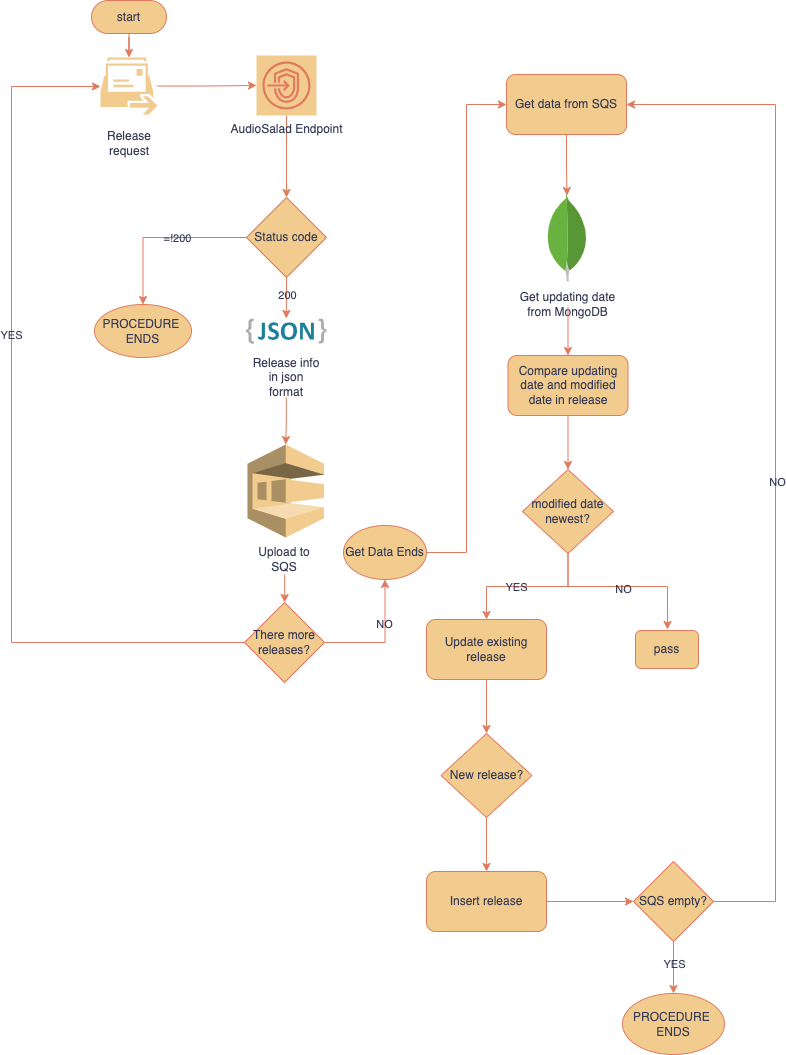

The diagram above was exported from draw.io. Its source (the exported page's mxGraphModel, read from the mxfile embedded in the PNG):
<mxGraphModel dx="1521" dy="886" grid="0" gridSize="10" guides="1" tooltips="1" connect="1" arrows="1" fold="1" page="1" pageScale="1" pageWidth="1169" pageHeight="827" background="#ffffff" math="0" shadow="0">
  <root>
    <mxCell id="0" />
    <mxCell id="1" parent="0" />
    <mxCell id="TqaPQrcLF-OelftASzW7-37" value="" style="edgeStyle=orthogonalEdgeStyle;rounded=0;orthogonalLoop=1;jettySize=auto;html=1;labelBackgroundColor=none;strokeColor=#E07A5F;fontColor=default;" parent="1" source="TqaPQrcLF-OelftASzW7-1" target="TqaPQrcLF-OelftASzW7-15" edge="1">
      <mxGeometry relative="1" as="geometry" />
    </mxCell>
    <mxCell id="TqaPQrcLF-OelftASzW7-1" value="Get data from SQS" style="rounded=1;whiteSpace=wrap;html=1;labelBackgroundColor=none;fillColor=#F2CC8F;strokeColor=#E07A5F;fontColor=#393C56;" parent="1" vertex="1">
      <mxGeometry x="630" y="217" width="120" height="60" as="geometry" />
    </mxCell>
    <mxCell id="TqaPQrcLF-OelftASzW7-19" value="" style="edgeStyle=orthogonalEdgeStyle;rounded=0;orthogonalLoop=1;jettySize=auto;html=1;labelBackgroundColor=none;strokeColor=#E07A5F;fontColor=default;" parent="1" source="TqaPQrcLF-OelftASzW7-4" target="TqaPQrcLF-OelftASzW7-8" edge="1">
      <mxGeometry relative="1" as="geometry" />
    </mxCell>
    <mxCell id="TqaPQrcLF-OelftASzW7-4" value="AudioSalad Endpoint" style="sketch=0;outlineConnect=0;fontColor=#393C56;strokeColor=#E07A5F;fillColor=#F2CC8F;dashed=0;verticalLabelPosition=bottom;verticalAlign=top;align=center;html=1;fontSize=12;fontStyle=0;aspect=fixed;shape=mxgraph.aws4.resourceIcon;resIcon=mxgraph.aws4.endpoints;labelBackgroundColor=none;" parent="1" vertex="1">
      <mxGeometry x="380" y="198" width="60" height="60" as="geometry" />
    </mxCell>
    <mxCell id="TqaPQrcLF-OelftASzW7-24" value="" style="edgeStyle=orthogonalEdgeStyle;rounded=0;orthogonalLoop=1;jettySize=auto;html=1;labelBackgroundColor=none;strokeColor=#E07A5F;fontColor=default;" parent="1" source="TqaPQrcLF-OelftASzW7-8" target="TqaPQrcLF-OelftASzW7-6" edge="1">
      <mxGeometry relative="1" as="geometry" />
    </mxCell>
    <mxCell id="TqaPQrcLF-OelftASzW7-27" value="200" style="edgeLabel;html=1;align=center;verticalAlign=middle;resizable=0;points=[];labelBackgroundColor=none;fontColor=#393C56;" parent="TqaPQrcLF-OelftASzW7-24" vertex="1" connectable="0">
      <mxGeometry x="-0.199" relative="1" as="geometry">
        <mxPoint as="offset" />
      </mxGeometry>
    </mxCell>
    <mxCell id="TqaPQrcLF-OelftASzW7-8" value="Status code" style="rhombus;whiteSpace=wrap;html=1;labelBackgroundColor=none;fillColor=#F2CC8F;strokeColor=#E07A5F;fontColor=#393C56;" parent="1" vertex="1">
      <mxGeometry x="370" y="340" width="80" height="80" as="geometry" />
    </mxCell>
    <mxCell id="TqaPQrcLF-OelftASzW7-9" value="" style="group;labelBackgroundColor=none;fontColor=#393C56;" parent="1" vertex="1" connectable="0">
      <mxGeometry x="369.6" y="461" width="80.39999999999998" height="79" as="geometry" />
    </mxCell>
    <mxCell id="TqaPQrcLF-OelftASzW7-6" value="" style="dashed=0;outlineConnect=0;html=1;align=center;labelPosition=center;verticalLabelPosition=bottom;verticalAlign=top;shape=mxgraph.weblogos.json_2;labelBackgroundColor=none;fillColor=#F2CC8F;strokeColor=#E07A5F;fontColor=#393C56;" parent="TqaPQrcLF-OelftASzW7-9" vertex="1">
      <mxGeometry width="80.4" height="25.200000000000003" as="geometry" />
    </mxCell>
    <mxCell id="TqaPQrcLF-OelftASzW7-7" value="Release info in json format" style="text;html=1;strokeColor=none;fillColor=none;align=center;verticalAlign=middle;whiteSpace=wrap;rounded=0;labelBackgroundColor=none;fontColor=#393C56;" parent="TqaPQrcLF-OelftASzW7-9" vertex="1">
      <mxGeometry x="5.300000000000068" y="39" width="69.8" height="40" as="geometry" />
    </mxCell>
    <mxCell id="TqaPQrcLF-OelftASzW7-12" value="" style="group;labelBackgroundColor=none;fontColor=#393C56;" parent="1" vertex="1" connectable="0">
      <mxGeometry x="370" y="587" width="76.5" height="130" as="geometry" />
    </mxCell>
    <mxCell id="TqaPQrcLF-OelftASzW7-10" value="" style="outlineConnect=0;dashed=0;verticalLabelPosition=bottom;verticalAlign=top;align=center;html=1;shape=mxgraph.aws3.sqs;fillColor=#F2CC8F;labelBackgroundColor=none;strokeColor=#E07A5F;fontColor=#393C56;" parent="TqaPQrcLF-OelftASzW7-12" vertex="1">
      <mxGeometry x="1" width="76.5" height="93" as="geometry" />
    </mxCell>
    <mxCell id="TqaPQrcLF-OelftASzW7-11" value="Upload to SQS" style="text;html=1;strokeColor=none;fillColor=none;align=center;verticalAlign=middle;whiteSpace=wrap;rounded=0;labelBackgroundColor=none;fontColor=#393C56;" parent="TqaPQrcLF-OelftASzW7-12" vertex="1">
      <mxGeometry x="8.200000000000045" y="100" width="60" height="30" as="geometry" />
    </mxCell>
    <mxCell id="TqaPQrcLF-OelftASzW7-13" value="" style="group;labelBackgroundColor=none;fontColor=#393C56;" parent="1" vertex="1" connectable="0">
      <mxGeometry x="223" y="200" width="60" height="101" as="geometry" />
    </mxCell>
    <mxCell id="TqaPQrcLF-OelftASzW7-2" value="" style="sketch=0;pointerEvents=1;shadow=0;dashed=0;html=1;strokeColor=none;fillColor=#F2CC8F;labelPosition=center;verticalLabelPosition=bottom;verticalAlign=top;outlineConnect=0;align=center;shape=mxgraph.office.communications.local_move_request;labelBackgroundColor=none;fontColor=#393C56;" parent="TqaPQrcLF-OelftASzW7-13" vertex="1">
      <mxGeometry x="1" width="57" height="57" as="geometry" />
    </mxCell>
    <mxCell id="TqaPQrcLF-OelftASzW7-5" value="Release request" style="text;html=1;strokeColor=none;fillColor=none;align=center;verticalAlign=middle;whiteSpace=wrap;rounded=0;labelBackgroundColor=none;fontColor=#393C56;" parent="TqaPQrcLF-OelftASzW7-13" vertex="1">
      <mxGeometry y="71" width="60" height="30" as="geometry" />
    </mxCell>
    <mxCell id="TqaPQrcLF-OelftASzW7-17" value="" style="group;labelBackgroundColor=none;fontColor=#393C56;" parent="1" vertex="1" connectable="0">
      <mxGeometry x="636" y="338" width="111" height="112" as="geometry" />
    </mxCell>
    <mxCell id="TqaPQrcLF-OelftASzW7-15" value="" style="dashed=0;outlineConnect=0;html=1;align=center;labelPosition=center;verticalLabelPosition=bottom;verticalAlign=top;shape=mxgraph.weblogos.mongodb;labelBackgroundColor=none;fillColor=#F2CC8F;strokeColor=#E07A5F;fontColor=#393C56;" parent="TqaPQrcLF-OelftASzW7-17" vertex="1">
      <mxGeometry x="33.89999999999998" width="41.2" height="86.2" as="geometry" />
    </mxCell>
    <mxCell id="TqaPQrcLF-OelftASzW7-16" value="Get updating date from MongoDB" style="text;html=1;strokeColor=none;fillColor=none;align=center;verticalAlign=middle;whiteSpace=wrap;rounded=0;labelBackgroundColor=none;fontColor=#393C56;" parent="TqaPQrcLF-OelftASzW7-17" vertex="1">
      <mxGeometry y="106" width="111" height="6" as="geometry" />
    </mxCell>
    <mxCell id="TqaPQrcLF-OelftASzW7-18" value="" style="edgeStyle=orthogonalEdgeStyle;rounded=0;orthogonalLoop=1;jettySize=auto;html=1;labelBackgroundColor=none;strokeColor=#E07A5F;fontColor=default;" parent="1" source="TqaPQrcLF-OelftASzW7-2" target="TqaPQrcLF-OelftASzW7-4" edge="1">
      <mxGeometry relative="1" as="geometry" />
    </mxCell>
    <mxCell id="TqaPQrcLF-OelftASzW7-25" value="" style="edgeStyle=orthogonalEdgeStyle;rounded=0;orthogonalLoop=1;jettySize=auto;html=1;labelBackgroundColor=none;strokeColor=#E07A5F;fontColor=default;" parent="1" source="TqaPQrcLF-OelftASzW7-7" target="TqaPQrcLF-OelftASzW7-10" edge="1">
      <mxGeometry relative="1" as="geometry" />
    </mxCell>
    <mxCell id="TqaPQrcLF-OelftASzW7-26" value="Get Data Ends" style="ellipse;whiteSpace=wrap;html=1;labelBackgroundColor=none;fillColor=#F2CC8F;strokeColor=#E07A5F;fontColor=#393C56;" parent="1" vertex="1">
      <mxGeometry x="467" y="668" width="83" height="54" as="geometry" />
    </mxCell>
    <mxCell id="TqaPQrcLF-OelftASzW7-31" style="edgeStyle=orthogonalEdgeStyle;rounded=0;orthogonalLoop=1;jettySize=auto;html=1;labelBackgroundColor=none;strokeColor=#E07A5F;fontColor=default;" parent="1" source="TqaPQrcLF-OelftASzW7-30" target="TqaPQrcLF-OelftASzW7-2" edge="1">
      <mxGeometry relative="1" as="geometry">
        <Array as="points">
          <mxPoint x="135" y="785" />
          <mxPoint x="135" y="229" />
        </Array>
      </mxGeometry>
    </mxCell>
    <mxCell id="TqaPQrcLF-OelftASzW7-32" value="YES" style="edgeLabel;html=1;align=center;verticalAlign=middle;resizable=0;points=[];labelBackgroundColor=none;fontColor=#393C56;" parent="TqaPQrcLF-OelftASzW7-31" vertex="1" connectable="0">
      <mxGeometry x="0.2326" y="1" relative="1" as="geometry">
        <mxPoint as="offset" />
      </mxGeometry>
    </mxCell>
    <mxCell id="TqaPQrcLF-OelftASzW7-34" style="edgeStyle=orthogonalEdgeStyle;rounded=0;orthogonalLoop=1;jettySize=auto;html=1;entryX=0.5;entryY=1;entryDx=0;entryDy=0;labelBackgroundColor=none;strokeColor=#E07A5F;fontColor=default;" parent="1" source="TqaPQrcLF-OelftASzW7-30" target="TqaPQrcLF-OelftASzW7-26" edge="1">
      <mxGeometry relative="1" as="geometry" />
    </mxCell>
    <mxCell id="TqaPQrcLF-OelftASzW7-35" value="NO" style="edgeLabel;html=1;align=center;verticalAlign=middle;resizable=0;points=[];labelBackgroundColor=none;fontColor=#393C56;" parent="TqaPQrcLF-OelftASzW7-34" vertex="1" connectable="0">
      <mxGeometry x="0.2824" y="2" relative="1" as="geometry">
        <mxPoint x="1" as="offset" />
      </mxGeometry>
    </mxCell>
    <mxCell id="TqaPQrcLF-OelftASzW7-30" value="There more releases?" style="rhombus;whiteSpace=wrap;html=1;labelBackgroundColor=none;fillColor=#F2CC8F;strokeColor=#E07A5F;fontColor=#393C56;" parent="1" vertex="1">
      <mxGeometry x="368" y="745" width="80" height="80" as="geometry" />
    </mxCell>
    <mxCell id="TqaPQrcLF-OelftASzW7-33" value="" style="edgeStyle=orthogonalEdgeStyle;rounded=0;orthogonalLoop=1;jettySize=auto;html=1;labelBackgroundColor=none;strokeColor=#E07A5F;fontColor=default;" parent="1" source="TqaPQrcLF-OelftASzW7-11" target="TqaPQrcLF-OelftASzW7-30" edge="1">
      <mxGeometry relative="1" as="geometry" />
    </mxCell>
    <mxCell id="TqaPQrcLF-OelftASzW7-36" style="edgeStyle=orthogonalEdgeStyle;rounded=0;orthogonalLoop=1;jettySize=auto;html=1;entryX=0;entryY=0.5;entryDx=0;entryDy=0;labelBackgroundColor=none;strokeColor=#E07A5F;fontColor=default;exitX=1;exitY=0.5;exitDx=0;exitDy=0;" parent="1" source="TqaPQrcLF-OelftASzW7-26" target="TqaPQrcLF-OelftASzW7-1" edge="1">
      <mxGeometry relative="1" as="geometry" />
    </mxCell>
    <mxCell id="TqaPQrcLF-OelftASzW7-43" value="" style="edgeStyle=orthogonalEdgeStyle;rounded=0;orthogonalLoop=1;jettySize=auto;html=1;labelBackgroundColor=none;strokeColor=#E07A5F;fontColor=default;" parent="1" source="TqaPQrcLF-OelftASzW7-38" target="TqaPQrcLF-OelftASzW7-39" edge="1">
      <mxGeometry relative="1" as="geometry" />
    </mxCell>
    <mxCell id="TqaPQrcLF-OelftASzW7-38" value="Compare updating date and modified date in release" style="rounded=1;whiteSpace=wrap;html=1;labelBackgroundColor=none;fillColor=#F2CC8F;strokeColor=#E07A5F;fontColor=#393C56;" parent="1" vertex="1">
      <mxGeometry x="631.5" y="498" width="120" height="60" as="geometry" />
    </mxCell>
    <mxCell id="TqaPQrcLF-OelftASzW7-44" style="edgeStyle=orthogonalEdgeStyle;rounded=0;orthogonalLoop=1;jettySize=auto;html=1;labelBackgroundColor=none;strokeColor=#E07A5F;fontColor=default;" parent="1" source="TqaPQrcLF-OelftASzW7-39" target="TqaPQrcLF-OelftASzW7-41" edge="1">
      <mxGeometry relative="1" as="geometry" />
    </mxCell>
    <mxCell id="TqaPQrcLF-OelftASzW7-46" value="YES" style="edgeLabel;html=1;align=center;verticalAlign=middle;resizable=0;points=[];labelBackgroundColor=none;fontColor=#393C56;" parent="TqaPQrcLF-OelftASzW7-44" vertex="1" connectable="0">
      <mxGeometry x="0.1593" relative="1" as="geometry">
        <mxPoint as="offset" />
      </mxGeometry>
    </mxCell>
    <mxCell id="TqaPQrcLF-OelftASzW7-45" style="edgeStyle=orthogonalEdgeStyle;rounded=0;orthogonalLoop=1;jettySize=auto;html=1;labelBackgroundColor=none;strokeColor=#E07A5F;fontColor=default;" parent="1" edge="1">
      <mxGeometry relative="1" as="geometry">
        <mxPoint x="691.5" y="695" as="sourcePoint" />
        <mxPoint x="791" y="772" as="targetPoint" />
        <Array as="points">
          <mxPoint x="692" y="729" />
          <mxPoint x="791" y="729" />
        </Array>
      </mxGeometry>
    </mxCell>
    <mxCell id="TqaPQrcLF-OelftASzW7-47" value="NO" style="edgeLabel;html=1;align=center;verticalAlign=middle;resizable=0;points=[];labelBackgroundColor=none;fontColor=#393C56;" parent="TqaPQrcLF-OelftASzW7-45" vertex="1" connectable="0">
      <mxGeometry x="0.0028" y="-1" relative="1" as="geometry">
        <mxPoint x="1" y="1" as="offset" />
      </mxGeometry>
    </mxCell>
    <mxCell id="TqaPQrcLF-OelftASzW7-39" value="modified date newest?" style="rhombus;whiteSpace=wrap;html=1;labelBackgroundColor=none;fillColor=#F2CC8F;strokeColor=#E07A5F;fontColor=#393C56;" parent="1" vertex="1">
      <mxGeometry x="646" y="612" width="91" height="84" as="geometry" />
    </mxCell>
    <mxCell id="TqaPQrcLF-OelftASzW7-40" value="pass" style="rounded=1;whiteSpace=wrap;html=1;labelBackgroundColor=none;fillColor=#F2CC8F;strokeColor=#E07A5F;fontColor=#393C56;" parent="1" vertex="1">
      <mxGeometry x="759" y="773" width="63" height="38" as="geometry" />
    </mxCell>
    <mxCell id="TqaPQrcLF-OelftASzW7-50" value="" style="edgeStyle=orthogonalEdgeStyle;rounded=0;orthogonalLoop=1;jettySize=auto;html=1;labelBackgroundColor=none;strokeColor=#E07A5F;fontColor=default;" parent="1" source="TqaPQrcLF-OelftASzW7-41" target="TqaPQrcLF-OelftASzW7-48" edge="1">
      <mxGeometry relative="1" as="geometry" />
    </mxCell>
    <mxCell id="TqaPQrcLF-OelftASzW7-41" value="Update existing release" style="rounded=1;whiteSpace=wrap;html=1;labelBackgroundColor=none;fillColor=#F2CC8F;strokeColor=#E07A5F;fontColor=#393C56;" parent="1" vertex="1">
      <mxGeometry x="550" y="762" width="120" height="60" as="geometry" />
    </mxCell>
    <mxCell id="TqaPQrcLF-OelftASzW7-42" value="" style="edgeStyle=orthogonalEdgeStyle;rounded=0;orthogonalLoop=1;jettySize=auto;html=1;labelBackgroundColor=none;strokeColor=#E07A5F;fontColor=default;" parent="1" source="TqaPQrcLF-OelftASzW7-16" target="TqaPQrcLF-OelftASzW7-38" edge="1">
      <mxGeometry relative="1" as="geometry" />
    </mxCell>
    <mxCell id="TqaPQrcLF-OelftASzW7-51" value="" style="edgeStyle=orthogonalEdgeStyle;rounded=0;orthogonalLoop=1;jettySize=auto;html=1;labelBackgroundColor=none;strokeColor=#E07A5F;fontColor=default;" parent="1" source="TqaPQrcLF-OelftASzW7-48" target="TqaPQrcLF-OelftASzW7-49" edge="1">
      <mxGeometry relative="1" as="geometry" />
    </mxCell>
    <mxCell id="TqaPQrcLF-OelftASzW7-48" value="New release?" style="rhombus;whiteSpace=wrap;html=1;labelBackgroundColor=none;fillColor=#F2CC8F;strokeColor=#E07A5F;fontColor=#393C56;" parent="1" vertex="1">
      <mxGeometry x="564.5" y="876" width="91" height="84" as="geometry" />
    </mxCell>
    <mxCell id="TqaPQrcLF-OelftASzW7-55" value="" style="edgeStyle=orthogonalEdgeStyle;rounded=0;orthogonalLoop=1;jettySize=auto;html=1;labelBackgroundColor=none;strokeColor=#E07A5F;fontColor=default;" parent="1" source="TqaPQrcLF-OelftASzW7-49" target="TqaPQrcLF-OelftASzW7-52" edge="1">
      <mxGeometry relative="1" as="geometry" />
    </mxCell>
    <mxCell id="TqaPQrcLF-OelftASzW7-49" value="Insert release" style="rounded=1;whiteSpace=wrap;html=1;labelBackgroundColor=none;fillColor=#F2CC8F;strokeColor=#E07A5F;fontColor=#393C56;" parent="1" vertex="1">
      <mxGeometry x="550" y="1014" width="120" height="60" as="geometry" />
    </mxCell>
    <mxCell id="TqaPQrcLF-OelftASzW7-53" style="edgeStyle=orthogonalEdgeStyle;rounded=0;orthogonalLoop=1;jettySize=auto;html=1;entryX=1;entryY=0.5;entryDx=0;entryDy=0;exitX=1;exitY=0.5;exitDx=0;exitDy=0;labelBackgroundColor=none;strokeColor=#E07A5F;fontColor=default;" parent="1" source="TqaPQrcLF-OelftASzW7-52" target="TqaPQrcLF-OelftASzW7-1" edge="1">
      <mxGeometry relative="1" as="geometry">
        <Array as="points">
          <mxPoint x="899" y="1044" />
          <mxPoint x="899" y="247" />
        </Array>
      </mxGeometry>
    </mxCell>
    <mxCell id="TqaPQrcLF-OelftASzW7-54" value="NO" style="edgeLabel;html=1;align=center;verticalAlign=middle;resizable=0;points=[];labelBackgroundColor=none;fontColor=#393C56;" parent="TqaPQrcLF-OelftASzW7-53" vertex="1" connectable="0">
      <mxGeometry x="-0.0432" y="-1" relative="1" as="geometry">
        <mxPoint as="offset" />
      </mxGeometry>
    </mxCell>
    <mxCell id="TqaPQrcLF-OelftASzW7-57" value="" style="edgeStyle=orthogonalEdgeStyle;rounded=0;orthogonalLoop=1;jettySize=auto;html=1;labelBackgroundColor=none;strokeColor=#E07A5F;fontColor=default;" parent="1" source="TqaPQrcLF-OelftASzW7-52" target="TqaPQrcLF-OelftASzW7-56" edge="1">
      <mxGeometry relative="1" as="geometry" />
    </mxCell>
    <mxCell id="TqaPQrcLF-OelftASzW7-58" value="YES" style="edgeLabel;html=1;align=center;verticalAlign=middle;resizable=0;points=[];labelBackgroundColor=none;fontColor=#393C56;" parent="TqaPQrcLF-OelftASzW7-57" vertex="1" connectable="0">
      <mxGeometry x="-0.1731" relative="1" as="geometry">
        <mxPoint y="1" as="offset" />
      </mxGeometry>
    </mxCell>
    <mxCell id="TqaPQrcLF-OelftASzW7-52" value="SQS empty?" style="rhombus;whiteSpace=wrap;html=1;labelBackgroundColor=none;fillColor=#F2CC8F;strokeColor=#E07A5F;fontColor=#393C56;" parent="1" vertex="1">
      <mxGeometry x="757" y="1004" width="80" height="80" as="geometry" />
    </mxCell>
    <mxCell id="TqaPQrcLF-OelftASzW7-56" value="PROCEDURE&amp;nbsp; ENDS" style="ellipse;whiteSpace=wrap;html=1;labelBackgroundColor=none;fillColor=#F2CC8F;strokeColor=#E07A5F;fontColor=#393C56;" parent="1" vertex="1">
      <mxGeometry x="746" y="1136" width="102" height="61" as="geometry" />
    </mxCell>
    <mxCell id="zw6BHxwHj1aCVGitRJJ7-3" style="edgeStyle=orthogonalEdgeStyle;rounded=0;orthogonalLoop=1;jettySize=auto;html=1;strokeColor=#E07A5F;fontColor=#393C56;fillColor=#F2CC8F;" edge="1" parent="1" source="zw6BHxwHj1aCVGitRJJ7-1" target="TqaPQrcLF-OelftASzW7-2">
      <mxGeometry relative="1" as="geometry" />
    </mxCell>
    <mxCell id="zw6BHxwHj1aCVGitRJJ7-1" value="start" style="rounded=1;whiteSpace=wrap;html=1;arcSize=50;fillColor=#F2CC8F;strokeColor=#E07A5F;labelBackgroundColor=none;fontColor=#393C56;" vertex="1" parent="1">
      <mxGeometry x="215" y="143" width="75" height="33" as="geometry" />
    </mxCell>
    <mxCell id="zw6BHxwHj1aCVGitRJJ7-4" value="" style="edgeStyle=orthogonalEdgeStyle;rounded=0;orthogonalLoop=1;jettySize=auto;html=1;labelBackgroundColor=none;strokeColor=#E07A5F;fontColor=default;entryX=0.5;entryY=0;entryDx=0;entryDy=0;exitX=0;exitY=0.5;exitDx=0;exitDy=0;" edge="1" parent="1" source="TqaPQrcLF-OelftASzW7-8" target="zw6BHxwHj1aCVGitRJJ7-6">
      <mxGeometry relative="1" as="geometry">
        <mxPoint x="370" y="381" as="sourcePoint" />
        <mxPoint x="297" y="459" as="targetPoint" />
      </mxGeometry>
    </mxCell>
    <mxCell id="zw6BHxwHj1aCVGitRJJ7-5" value="=!200" style="edgeLabel;html=1;align=center;verticalAlign=middle;resizable=0;points=[];labelBackgroundColor=none;fontColor=#393C56;" vertex="1" connectable="0" parent="zw6BHxwHj1aCVGitRJJ7-4">
      <mxGeometry x="-0.175" relative="1" as="geometry">
        <mxPoint as="offset" />
      </mxGeometry>
    </mxCell>
    <mxCell id="zw6BHxwHj1aCVGitRJJ7-6" value="PROCEDURE&amp;nbsp; ENDS" style="ellipse;whiteSpace=wrap;html=1;labelBackgroundColor=none;fillColor=#F2CC8F;strokeColor=#E07A5F;fontColor=#393C56;" vertex="1" parent="1">
      <mxGeometry x="218" y="447" width="97" height="53" as="geometry" />
    </mxCell>
  </root>
</mxGraphModel>